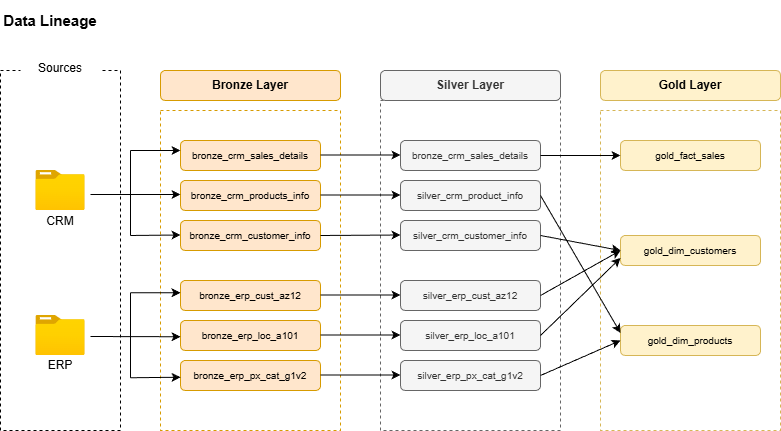

The diagram above was exported from draw.io. Its source (the exported page's mxGraphModel, read from the mxfile embedded in the PNG):
<mxGraphModel dx="991" dy="585" grid="1" gridSize="10" guides="1" tooltips="1" connect="1" arrows="1" fold="1" page="1" pageScale="1" pageWidth="850" pageHeight="1100" math="0" shadow="0">
  <root>
    <mxCell id="0" />
    <mxCell id="1" parent="0" />
    <mxCell id="TZzprgIkq8ogFYMwOXqP-32" parent="1" style="rounded=0;whiteSpace=wrap;html=1;dashed=1;fillColor=light-dark(#ffffff, #281d00);strokeColor=#d6b656;" value="" vertex="1">
      <mxGeometry height="320" width="180" x="630" y="120" as="geometry" />
    </mxCell>
    <mxCell id="TZzprgIkq8ogFYMwOXqP-33" parent="1" style="rounded=0;whiteSpace=wrap;html=1;dashed=1;fillColor=light-dark(#ffffff, #1a1a1a);fontColor=#333333;strokeColor=#666666;" value="" vertex="1">
      <mxGeometry height="330" width="180" x="410" y="110" as="geometry" />
    </mxCell>
    <mxCell id="TZzprgIkq8ogFYMwOXqP-3" parent="1" style="rounded=0;whiteSpace=wrap;html=1;dashed=1;" value="" vertex="1">
      <mxGeometry height="360" width="120" x="30" y="80" as="geometry" />
    </mxCell>
    <mxCell id="TZzprgIkq8ogFYMwOXqP-5" parent="1" style="rounded=0;whiteSpace=wrap;html=1;dashed=1;fillColor=light-dark(#ffffff, #36210a);strokeColor=#d79b00;" value="" vertex="1">
      <mxGeometry height="320" width="180" x="190" y="120" as="geometry" />
    </mxCell>
    <mxCell id="TZzprgIkq8ogFYMwOXqP-8" parent="1" style="rounded=1;whiteSpace=wrap;html=1;fillColor=#ffe6cc;strokeColor=#d79b00;" value="&lt;b&gt;Bronze Layer&lt;/b&gt;" vertex="1">
      <mxGeometry height="30" width="180" x="190" y="80" as="geometry" />
    </mxCell>
    <mxCell id="TZzprgIkq8ogFYMwOXqP-9" parent="1" style="rounded=1;whiteSpace=wrap;html=1;fillColor=#f5f5f5;fontColor=#333333;strokeColor=#666666;" value="&lt;b&gt;Silver Layer&lt;/b&gt;" vertex="1">
      <mxGeometry height="30" width="180" x="410" y="80" as="geometry" />
    </mxCell>
    <mxCell id="TZzprgIkq8ogFYMwOXqP-10" parent="1" style="rounded=1;whiteSpace=wrap;html=1;fillColor=#fff2cc;strokeColor=#d6b656;" value="&lt;b&gt;Gold Layer&lt;/b&gt;" vertex="1">
      <mxGeometry height="30" width="180" x="630" y="80" as="geometry" />
    </mxCell>
    <mxCell id="TZzprgIkq8ogFYMwOXqP-11" parent="1" style="rounded=1;whiteSpace=wrap;html=1;fillColor=#ffe6cc;strokeColor=#d79b00;" value="&lt;font style=&quot;font-size: 10px;&quot;&gt;bronze_crm_sales_details&lt;/font&gt;" vertex="1">
      <mxGeometry height="30" width="140" x="210" y="150" as="geometry" />
    </mxCell>
    <mxCell id="TZzprgIkq8ogFYMwOXqP-14" parent="1" style="rounded=1;whiteSpace=wrap;html=1;fillColor=#ffe6cc;strokeColor=#d79b00;" value="&lt;span style=&quot;font-size: 10px;&quot;&gt;bronze_crm_customer_info&lt;/span&gt;" vertex="1">
      <mxGeometry height="30" width="140" x="210" y="230" as="geometry" />
    </mxCell>
    <mxCell id="TZzprgIkq8ogFYMwOXqP-15" parent="1" style="rounded=1;whiteSpace=wrap;html=1;fillColor=#ffe6cc;strokeColor=#d79b00;" value="&lt;font style=&quot;font-size: 10px;&quot;&gt;bronze_erp_cust_az12&lt;/font&gt;" vertex="1">
      <mxGeometry height="30" width="140" x="210" y="290" as="geometry" />
    </mxCell>
    <mxCell id="TZzprgIkq8ogFYMwOXqP-16" parent="1" style="rounded=1;whiteSpace=wrap;html=1;fillColor=#ffe6cc;strokeColor=#d79b00;" value="&lt;font style=&quot;font-size: 10px;&quot;&gt;bronze_crm_products_info&lt;/font&gt;" vertex="1">
      <mxGeometry height="30" width="140" x="210" y="190" as="geometry" />
    </mxCell>
    <mxCell id="TZzprgIkq8ogFYMwOXqP-17" parent="1" style="rounded=1;whiteSpace=wrap;html=1;fillColor=#ffe6cc;strokeColor=#d79b00;" value="&lt;font style=&quot;font-size: 10px;&quot;&gt;bronze_erp_px_cat_g1v2&lt;/font&gt;" vertex="1">
      <mxGeometry height="30" width="140" x="210" y="370" as="geometry" />
    </mxCell>
    <mxCell id="TZzprgIkq8ogFYMwOXqP-18" parent="1" style="rounded=1;whiteSpace=wrap;html=1;fillColor=#ffe6cc;strokeColor=#d79b00;" value="&lt;font style=&quot;font-size: 10px;&quot;&gt;bronze_erp_loc_a101&lt;/font&gt;" vertex="1">
      <mxGeometry height="30" width="140" x="210" y="330" as="geometry" />
    </mxCell>
    <mxCell id="TZzprgIkq8ogFYMwOXqP-20" parent="1" style="rounded=1;whiteSpace=wrap;html=1;fillColor=#f5f5f5;fontColor=#333333;strokeColor=#666666;" value="&lt;font style=&quot;font-size: 10px;&quot;&gt;bronze_crm_sales_details&lt;/font&gt;" vertex="1">
      <mxGeometry height="30" width="140" x="430" y="150" as="geometry" />
    </mxCell>
    <mxCell id="TZzprgIkq8ogFYMwOXqP-21" parent="1" style="rounded=1;whiteSpace=wrap;html=1;fillColor=#f5f5f5;fontColor=#333333;strokeColor=#666666;" value="&lt;font style=&quot;font-size: 10px;&quot;&gt;silver_erp_cust_az12&lt;/font&gt;" vertex="1">
      <mxGeometry height="30" width="140" x="430" y="290" as="geometry" />
    </mxCell>
    <mxCell id="TZzprgIkq8ogFYMwOXqP-22" parent="1" style="rounded=1;whiteSpace=wrap;html=1;fillColor=#f5f5f5;fontColor=#333333;strokeColor=#666666;" value="&lt;span style=&quot;font-size: 10px;&quot;&gt;silver_crm_customer_info&lt;/span&gt;" vertex="1">
      <mxGeometry height="30" width="140" x="430" y="230" as="geometry" />
    </mxCell>
    <mxCell id="TZzprgIkq8ogFYMwOXqP-23" parent="1" style="rounded=1;whiteSpace=wrap;html=1;fillColor=#f5f5f5;fontColor=#333333;strokeColor=#666666;" value="&lt;font style=&quot;font-size: 10px;&quot;&gt;silver_crm_product_info&lt;/font&gt;" vertex="1">
      <mxGeometry height="30" width="140" x="430" y="190" as="geometry" />
    </mxCell>
    <mxCell id="TZzprgIkq8ogFYMwOXqP-24" parent="1" style="rounded=1;whiteSpace=wrap;html=1;fillColor=#f5f5f5;fontColor=#333333;strokeColor=#666666;" value="&lt;font style=&quot;font-size: 10px;&quot;&gt;silver_erp_px_cat_g1v2&lt;/font&gt;" vertex="1">
      <mxGeometry height="30" width="140" x="430" y="370" as="geometry" />
    </mxCell>
    <mxCell id="TZzprgIkq8ogFYMwOXqP-25" parent="1" style="rounded=1;whiteSpace=wrap;html=1;fillColor=#f5f5f5;fontColor=#333333;strokeColor=#666666;" value="&lt;font style=&quot;font-size: 10px;&quot;&gt;silver_erp_loc_a101&lt;/font&gt;" vertex="1">
      <mxGeometry height="30" width="140" x="430" y="330" as="geometry" />
    </mxCell>
    <mxCell id="TZzprgIkq8ogFYMwOXqP-26" parent="1" style="rounded=1;whiteSpace=wrap;html=1;fillColor=#fff2cc;strokeColor=#d6b656;" value="&lt;font style=&quot;font-size: 10px;&quot;&gt;gold_fact_sales&lt;/font&gt;" vertex="1">
      <mxGeometry height="30" width="140" x="650" y="150" as="geometry" />
    </mxCell>
    <mxCell id="TZzprgIkq8ogFYMwOXqP-27" parent="1" style="rounded=1;whiteSpace=wrap;html=1;fillColor=#fff2cc;strokeColor=#d6b656;" value="&lt;font style=&quot;font-size: 10px;&quot;&gt;gold_dim_customers&lt;/font&gt;" vertex="1">
      <mxGeometry height="30" width="140" x="650" y="245" as="geometry" />
    </mxCell>
    <mxCell id="TZzprgIkq8ogFYMwOXqP-28" parent="1" style="rounded=1;whiteSpace=wrap;html=1;fillColor=#fff2cc;strokeColor=#d6b656;" value="&lt;font style=&quot;font-size: 10px;&quot;&gt;gold_dim_products&lt;/font&gt;" vertex="1">
      <mxGeometry height="30" width="140" x="650" y="335" as="geometry" />
    </mxCell>
    <mxCell id="TZzprgIkq8ogFYMwOXqP-35" parent="1" style="rounded=1;whiteSpace=wrap;html=1;dashed=1;dashPattern=1 1;strokeColor=none;" value="Sources" vertex="1">
      <mxGeometry height="25" width="80" x="50" y="65" as="geometry" />
    </mxCell>
    <mxCell id="TZzprgIkq8ogFYMwOXqP-36" parent="1" style="image;aspect=fixed;html=1;points=[];align=center;fontSize=12;image=img/lib/azure2/general/Folder_Blank.svg;" value="" vertex="1">
      <mxGeometry height="40" width="49.28" x="65.36" y="180" as="geometry" />
    </mxCell>
    <mxCell id="TZzprgIkq8ogFYMwOXqP-37" parent="1" style="image;aspect=fixed;html=1;points=[];align=center;fontSize=12;image=img/lib/azure2/general/Folder_Blank.svg;" value="" vertex="1">
      <mxGeometry height="40" width="49.28" x="65.36" y="325" as="geometry" />
    </mxCell>
    <mxCell id="TZzprgIkq8ogFYMwOXqP-38" parent="1" style="text;html=1;whiteSpace=wrap;strokeColor=none;fillColor=none;align=center;verticalAlign=middle;rounded=0;" value="CRM" vertex="1">
      <mxGeometry height="20" width="60" x="60" y="221" as="geometry" />
    </mxCell>
    <mxCell id="TZzprgIkq8ogFYMwOXqP-39" parent="1" style="text;html=1;whiteSpace=wrap;strokeColor=none;fillColor=none;align=center;verticalAlign=middle;rounded=0;" value="ERP" vertex="1">
      <mxGeometry height="20" width="60" x="60" y="365" as="geometry" />
    </mxCell>
    <mxCell id="TZzprgIkq8ogFYMwOXqP-40" edge="1" parent="1" style="endArrow=classic;html=1;rounded=0;" value="">
      <mxGeometry height="50" relative="1" width="50" as="geometry">
        <mxPoint x="160" y="160" as="sourcePoint" />
        <mxPoint x="210" y="160" as="targetPoint" />
      </mxGeometry>
    </mxCell>
    <mxCell id="TZzprgIkq8ogFYMwOXqP-41" edge="1" parent="1" style="endArrow=classic;html=1;rounded=0;" value="">
      <mxGeometry height="50" relative="1" width="50" as="geometry">
        <mxPoint x="120" y="204" as="sourcePoint" />
        <mxPoint x="210" y="204" as="targetPoint" />
      </mxGeometry>
    </mxCell>
    <mxCell id="TZzprgIkq8ogFYMwOXqP-42" edge="1" parent="1" style="endArrow=classic;html=1;rounded=0;" value="">
      <mxGeometry height="50" relative="1" width="50" as="geometry">
        <mxPoint x="160" y="245" as="sourcePoint" />
        <mxPoint x="210" y="244.5" as="targetPoint" />
      </mxGeometry>
    </mxCell>
    <mxCell id="TZzprgIkq8ogFYMwOXqP-44" edge="1" parent="1" style="endArrow=none;html=1;rounded=0;" value="">
      <mxGeometry height="50" relative="1" width="50" as="geometry">
        <mxPoint x="160" y="245" as="sourcePoint" />
        <mxPoint x="160" y="160" as="targetPoint" />
      </mxGeometry>
    </mxCell>
    <mxCell id="TZzprgIkq8ogFYMwOXqP-45" edge="1" parent="1" style="endArrow=classic;html=1;rounded=0;" value="">
      <mxGeometry height="50" relative="1" width="50" as="geometry">
        <mxPoint x="160.00352000000015" y="302.25" as="sourcePoint" />
        <mxPoint x="210.00352000000015" y="302.25" as="targetPoint" />
      </mxGeometry>
    </mxCell>
    <mxCell id="TZzprgIkq8ogFYMwOXqP-46" edge="1" parent="1" style="endArrow=classic;html=1;rounded=0;" value="">
      <mxGeometry height="50" relative="1" width="50" as="geometry">
        <mxPoint x="120" y="346" as="sourcePoint" />
        <mxPoint x="210.00352000000015" y="346.25" as="targetPoint" />
      </mxGeometry>
    </mxCell>
    <mxCell id="TZzprgIkq8ogFYMwOXqP-47" edge="1" parent="1" style="endArrow=classic;html=1;rounded=0;" value="">
      <mxGeometry height="50" relative="1" width="50" as="geometry">
        <mxPoint x="160.00352000000015" y="387.25" as="sourcePoint" />
        <mxPoint x="210.00352000000015" y="386.75" as="targetPoint" />
      </mxGeometry>
    </mxCell>
    <mxCell id="TZzprgIkq8ogFYMwOXqP-48" edge="1" parent="1" style="endArrow=none;html=1;rounded=0;" value="">
      <mxGeometry height="50" relative="1" width="50" as="geometry">
        <mxPoint x="160.00352000000015" y="387.25" as="sourcePoint" />
        <mxPoint x="160.00352000000015" y="302.25" as="targetPoint" />
      </mxGeometry>
    </mxCell>
    <mxCell id="TZzprgIkq8ogFYMwOXqP-49" edge="1" parent="1" style="endArrow=classic;html=1;rounded=0;" value="">
      <mxGeometry height="50" relative="1" width="50" as="geometry">
        <mxPoint x="350" y="164.5" as="sourcePoint" />
        <mxPoint x="430" y="164.5" as="targetPoint" />
      </mxGeometry>
    </mxCell>
    <mxCell id="TZzprgIkq8ogFYMwOXqP-54" edge="1" parent="1" style="endArrow=classic;html=1;rounded=0;" value="">
      <mxGeometry height="50" relative="1" width="50" as="geometry">
        <mxPoint x="350" y="204.5" as="sourcePoint" />
        <mxPoint x="430" y="204.5" as="targetPoint" />
      </mxGeometry>
    </mxCell>
    <mxCell id="TZzprgIkq8ogFYMwOXqP-55" edge="1" parent="1" source="TZzprgIkq8ogFYMwOXqP-14" style="endArrow=classic;html=1;rounded=0;exitX=1;exitY=0.5;exitDx=0;exitDy=0;" value="">
      <mxGeometry height="50" relative="1" width="50" as="geometry">
        <mxPoint x="350" y="244.5" as="sourcePoint" />
        <mxPoint x="430" y="244.5" as="targetPoint" />
      </mxGeometry>
    </mxCell>
    <mxCell id="TZzprgIkq8ogFYMwOXqP-56" edge="1" parent="1" style="endArrow=classic;html=1;rounded=0;" value="">
      <mxGeometry height="50" relative="1" width="50" as="geometry">
        <mxPoint x="350" y="304.5" as="sourcePoint" />
        <mxPoint x="430" y="304.5" as="targetPoint" />
      </mxGeometry>
    </mxCell>
    <mxCell id="TZzprgIkq8ogFYMwOXqP-57" edge="1" parent="1" style="endArrow=classic;html=1;rounded=0;" value="">
      <mxGeometry height="50" relative="1" width="50" as="geometry">
        <mxPoint x="350" y="344.5" as="sourcePoint" />
        <mxPoint x="430" y="344.5" as="targetPoint" />
      </mxGeometry>
    </mxCell>
    <mxCell id="TZzprgIkq8ogFYMwOXqP-58" edge="1" parent="1" style="endArrow=classic;html=1;rounded=0;" value="">
      <mxGeometry height="50" relative="1" width="50" as="geometry">
        <mxPoint x="350" y="384.5" as="sourcePoint" />
        <mxPoint x="430" y="384.5" as="targetPoint" />
      </mxGeometry>
    </mxCell>
    <mxCell id="TZzprgIkq8ogFYMwOXqP-59" edge="1" parent="1" source="TZzprgIkq8ogFYMwOXqP-20" style="endArrow=classic;html=1;rounded=0;entryX=0;entryY=0.5;entryDx=0;entryDy=0;exitX=1;exitY=0.5;exitDx=0;exitDy=0;" target="TZzprgIkq8ogFYMwOXqP-26" value="">
      <mxGeometry height="50" relative="1" width="50" as="geometry">
        <mxPoint x="330" y="420" as="sourcePoint" />
        <mxPoint x="380" y="370" as="targetPoint" />
      </mxGeometry>
    </mxCell>
    <mxCell id="TZzprgIkq8ogFYMwOXqP-60" edge="1" parent="1" source="TZzprgIkq8ogFYMwOXqP-22" style="endArrow=classic;html=1;rounded=0;entryX=0;entryY=0.5;entryDx=0;entryDy=0;exitX=1;exitY=0.5;exitDx=0;exitDy=0;" target="TZzprgIkq8ogFYMwOXqP-27" value="">
      <mxGeometry height="50" relative="1" width="50" as="geometry">
        <mxPoint x="330" y="290" as="sourcePoint" />
        <mxPoint x="380" y="240" as="targetPoint" />
      </mxGeometry>
    </mxCell>
    <mxCell id="TZzprgIkq8ogFYMwOXqP-61" edge="1" parent="1" source="TZzprgIkq8ogFYMwOXqP-21" style="endArrow=classic;html=1;rounded=0;entryX=0;entryY=0.5;entryDx=0;entryDy=0;exitX=1;exitY=0.5;exitDx=0;exitDy=0;" target="TZzprgIkq8ogFYMwOXqP-27" value="">
      <mxGeometry height="50" relative="1" width="50" as="geometry">
        <mxPoint x="330" y="290" as="sourcePoint" />
        <mxPoint x="380" y="240" as="targetPoint" />
      </mxGeometry>
    </mxCell>
    <mxCell id="TZzprgIkq8ogFYMwOXqP-62" edge="1" parent="1" source="TZzprgIkq8ogFYMwOXqP-25" style="endArrow=classic;html=1;rounded=0;entryX=0;entryY=0.75;entryDx=0;entryDy=0;exitX=1;exitY=0.5;exitDx=0;exitDy=0;" target="TZzprgIkq8ogFYMwOXqP-27" value="">
      <mxGeometry height="50" relative="1" width="50" as="geometry">
        <mxPoint x="330" y="290" as="sourcePoint" />
        <mxPoint x="380" y="240" as="targetPoint" />
      </mxGeometry>
    </mxCell>
    <mxCell id="TZzprgIkq8ogFYMwOXqP-63" edge="1" parent="1" source="TZzprgIkq8ogFYMwOXqP-24" style="endArrow=classic;html=1;rounded=0;entryX=0;entryY=0.5;entryDx=0;entryDy=0;exitX=1;exitY=0.5;exitDx=0;exitDy=0;" target="TZzprgIkq8ogFYMwOXqP-28" value="">
      <mxGeometry height="50" relative="1" width="50" as="geometry">
        <mxPoint x="330" y="290" as="sourcePoint" />
        <mxPoint x="380" y="240" as="targetPoint" />
      </mxGeometry>
    </mxCell>
    <mxCell id="TZzprgIkq8ogFYMwOXqP-64" edge="1" parent="1" source="TZzprgIkq8ogFYMwOXqP-23" style="endArrow=classic;html=1;rounded=0;entryX=0;entryY=0.25;entryDx=0;entryDy=0;exitX=1;exitY=0.5;exitDx=0;exitDy=0;" target="TZzprgIkq8ogFYMwOXqP-28" value="">
      <mxGeometry height="50" relative="1" width="50" as="geometry">
        <mxPoint x="330" y="290" as="sourcePoint" />
        <mxPoint x="380" y="240" as="targetPoint" />
      </mxGeometry>
    </mxCell>
    <mxCell id="TZzprgIkq8ogFYMwOXqP-65" parent="1" style="text;html=1;whiteSpace=wrap;strokeColor=none;fillColor=none;align=center;verticalAlign=middle;rounded=0;" value="&lt;b&gt;&lt;font style=&quot;font-size: 15px;&quot;&gt;Data Lineage&lt;/font&gt;&lt;/b&gt;" vertex="1">
      <mxGeometry height="40" width="100" x="30" y="10" as="geometry" />
    </mxCell>
  </root>
</mxGraphModel>